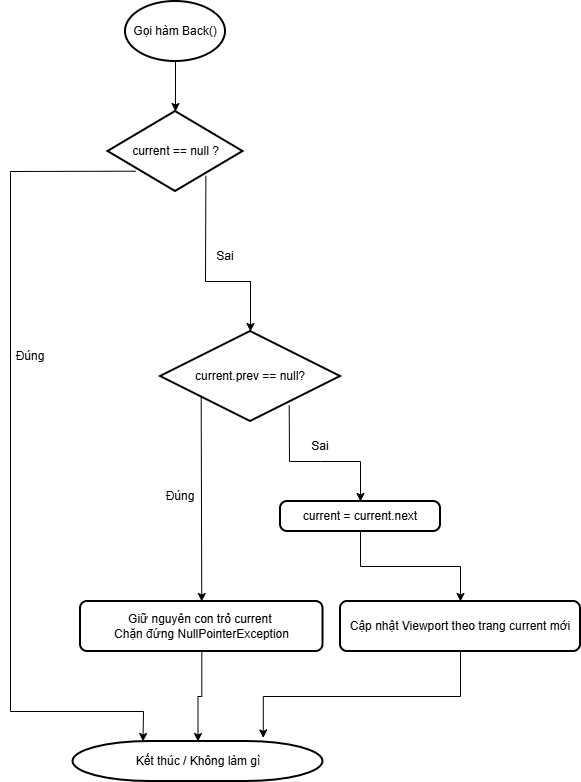

The diagram above was exported from draw.io. Its source (the exported page's mxGraphModel, read from the mxfile embedded in the PNG):
<mxGraphModel dx="1358" dy="837" grid="1" gridSize="10" guides="1" tooltips="1" connect="1" arrows="1" fold="1" page="1" pageScale="1" pageWidth="850" pageHeight="1100" math="0" shadow="0">
  <root>
    <mxCell id="0" />
    <mxCell id="1" parent="0" />
    <mxCell id="CNCbjm4T1H0j1v0Iorf6-1" parent="1" style="strokeWidth=2;html=1;shape=mxgraph.flowchart.decision;whiteSpace=wrap;" value="current == null ?" vertex="1">
      <mxGeometry height="80" width="135" x="307.5" y="140" as="geometry" />
    </mxCell>
    <mxCell id="CNCbjm4T1H0j1v0Iorf6-4" edge="1" parent="1" style="edgeStyle=orthogonalEdgeStyle;rounded=0;orthogonalLoop=1;jettySize=auto;html=1;" target="CNCbjm4T1H0j1v0Iorf6-1" value="">
      <mxGeometry relative="1" as="geometry">
        <mxPoint x="375" y="90" as="sourcePoint" />
      </mxGeometry>
    </mxCell>
    <mxCell id="CNCbjm4T1H0j1v0Iorf6-5" edge="1" parent="1" source="CNCbjm4T1H0j1v0Iorf6-1" style="endArrow=classic;html=1;rounded=0;exitX=0.725;exitY=0.805;exitDx=0;exitDy=0;exitPerimeter=0;entryX=0.5;entryY=0;entryDx=0;entryDy=0;entryPerimeter=0;" target="CNCbjm4T1H0j1v0Iorf6-6" value="">
      <mxGeometry height="50" relative="1" width="50" as="geometry">
        <Array as="points">
          <mxPoint x="405" y="310" />
          <mxPoint x="450" y="310" />
        </Array>
        <mxPoint x="590" y="370" as="sourcePoint" />
        <mxPoint x="450" y="390" as="targetPoint" />
      </mxGeometry>
    </mxCell>
    <mxCell id="CNCbjm4T1H0j1v0Iorf6-6" parent="1" style="strokeWidth=2;html=1;shape=mxgraph.flowchart.decision;whiteSpace=wrap;" value="current.prev == null?" vertex="1">
      <mxGeometry height="90" width="180" x="360" y="360" as="geometry" />
    </mxCell>
    <mxCell id="CNCbjm4T1H0j1v0Iorf6-8" edge="1" parent="1" source="CNCbjm4T1H0j1v0Iorf6-1" style="endArrow=classic;html=1;rounded=0;exitX=0.205;exitY=0.746;exitDx=0;exitDy=0;exitPerimeter=0;entryX=0.28;entryY=0;entryDx=0;entryDy=0;entryPerimeter=0;" target="CNCbjm4T1H0j1v0Iorf6-14" value="">
      <mxGeometry height="50" relative="1" width="50" as="geometry">
        <Array as="points">
          <mxPoint x="210" y="200" />
          <mxPoint x="210" y="740" />
          <mxPoint x="343" y="740" />
        </Array>
        <mxPoint x="430" y="320" as="sourcePoint" />
        <mxPoint x="280" y="760" as="targetPoint" />
      </mxGeometry>
    </mxCell>
    <mxCell id="CNCbjm4T1H0j1v0Iorf6-18" edge="1" parent="1" source="CNCbjm4T1H0j1v0Iorf6-9" style="edgeStyle=orthogonalEdgeStyle;rounded=0;orthogonalLoop=1;jettySize=auto;html=1;" target="CNCbjm4T1H0j1v0Iorf6-14" value="">
      <mxGeometry relative="1" as="geometry" />
    </mxCell>
    <mxCell id="CNCbjm4T1H0j1v0Iorf6-9" parent="1" style="rounded=1;whiteSpace=wrap;html=1;absoluteArcSize=1;arcSize=14;strokeWidth=2;" value="Giữ nguyên con trỏ current&amp;nbsp;&lt;br&gt;Chặn đứng NullPointerException" vertex="1">
      <mxGeometry height="50" width="242.5" x="280" y="630" as="geometry" />
    </mxCell>
    <mxCell id="CNCbjm4T1H0j1v0Iorf6-10" edge="1" parent="1" source="CNCbjm4T1H0j1v0Iorf6-6" style="endArrow=classic;html=1;rounded=0;exitX=0.226;exitY=0.714;exitDx=0;exitDy=0;exitPerimeter=0;entryX=0.5;entryY=0;entryDx=0;entryDy=0;" target="CNCbjm4T1H0j1v0Iorf6-9" value="">
      <mxGeometry height="50" relative="1" width="50" as="geometry">
        <mxPoint x="430" y="700" as="sourcePoint" />
        <mxPoint x="380" y="639" as="targetPoint" />
      </mxGeometry>
    </mxCell>
    <mxCell id="CNCbjm4T1H0j1v0Iorf6-11" edge="1" parent="1" source="CNCbjm4T1H0j1v0Iorf6-6" style="endArrow=classic;html=1;rounded=0;exitX=0.715;exitY=0.822;exitDx=0;exitDy=0;exitPerimeter=0;" value="">
      <mxGeometry height="50" relative="1" width="50" as="geometry">
        <Array as="points">
          <mxPoint x="489" y="490" />
          <mxPoint x="520" y="490" />
          <mxPoint x="560" y="490" />
        </Array>
        <mxPoint x="430" y="530" as="sourcePoint" />
        <mxPoint x="560" y="530" as="targetPoint" />
      </mxGeometry>
    </mxCell>
    <mxCell id="CNCbjm4T1H0j1v0Iorf6-16" edge="1" parent="1" source="CNCbjm4T1H0j1v0Iorf6-12" style="edgeStyle=orthogonalEdgeStyle;rounded=0;orthogonalLoop=1;jettySize=auto;html=1;" target="CNCbjm4T1H0j1v0Iorf6-15" value="">
      <mxGeometry relative="1" as="geometry" />
    </mxCell>
    <mxCell id="CNCbjm4T1H0j1v0Iorf6-12" parent="1" style="rounded=1;whiteSpace=wrap;html=1;absoluteArcSize=1;arcSize=14;strokeWidth=2;" value="current = current.next" vertex="1">
      <mxGeometry height="30" width="160" x="480" y="530" as="geometry" />
    </mxCell>
    <mxCell id="CNCbjm4T1H0j1v0Iorf6-13" parent="1" style="strokeWidth=2;html=1;shape=mxgraph.flowchart.start_1;whiteSpace=wrap;" value="Gọi hàm Back()" vertex="1">
      <mxGeometry height="60" width="100" x="325" y="30" as="geometry" />
    </mxCell>
    <mxCell id="CNCbjm4T1H0j1v0Iorf6-14" parent="1" style="strokeWidth=2;html=1;shape=mxgraph.flowchart.terminator;whiteSpace=wrap;" value="Kết thúc / Không làm gì" vertex="1">
      <mxGeometry height="40" width="250" x="272.5" y="770" as="geometry" />
    </mxCell>
    <mxCell id="CNCbjm4T1H0j1v0Iorf6-20" edge="1" parent="1" source="CNCbjm4T1H0j1v0Iorf6-15" style="edgeStyle=orthogonalEdgeStyle;rounded=0;orthogonalLoop=1;jettySize=auto;html=1;entryX=0.761;entryY=-0.089;entryDx=0;entryDy=0;entryPerimeter=0;exitX=0.5;exitY=1;exitDx=0;exitDy=0;" target="CNCbjm4T1H0j1v0Iorf6-14" value="">
      <mxGeometry relative="1" as="geometry">
        <mxPoint x="660" y="775" as="targetPoint" />
      </mxGeometry>
    </mxCell>
    <mxCell id="CNCbjm4T1H0j1v0Iorf6-15" parent="1" style="rounded=1;whiteSpace=wrap;html=1;absoluteArcSize=1;arcSize=14;strokeWidth=2;" value="Cập nhật Viewport theo trang current mới" vertex="1">
      <mxGeometry height="50" width="240" x="540" y="630" as="geometry" />
    </mxCell>
    <mxCell id="CNCbjm4T1H0j1v0Iorf6-21" parent="1" style="text;html=1;whiteSpace=wrap;strokeColor=none;fillColor=none;align=center;verticalAlign=middle;rounded=0;" value="Đúng" vertex="1">
      <mxGeometry height="30" width="60" x="350" y="510" as="geometry" />
    </mxCell>
    <mxCell id="CNCbjm4T1H0j1v0Iorf6-22" parent="1" style="text;html=1;whiteSpace=wrap;strokeColor=none;fillColor=none;align=center;verticalAlign=middle;rounded=0;" value="Đúng" vertex="1">
      <mxGeometry height="30" width="60" x="200" y="370" as="geometry" />
    </mxCell>
    <mxCell id="CNCbjm4T1H0j1v0Iorf6-23" parent="1" style="text;html=1;whiteSpace=wrap;strokeColor=none;fillColor=none;align=center;verticalAlign=middle;rounded=0;" value="Sai" vertex="1">
      <mxGeometry height="30" width="60" x="395" y="270" as="geometry" />
    </mxCell>
    <mxCell id="CNCbjm4T1H0j1v0Iorf6-24" parent="1" style="text;html=1;whiteSpace=wrap;strokeColor=none;fillColor=none;align=center;verticalAlign=middle;rounded=0;" value="Sai" vertex="1">
      <mxGeometry height="30" width="60" x="490" y="460" as="geometry" />
    </mxCell>
  </root>
</mxGraphModel>